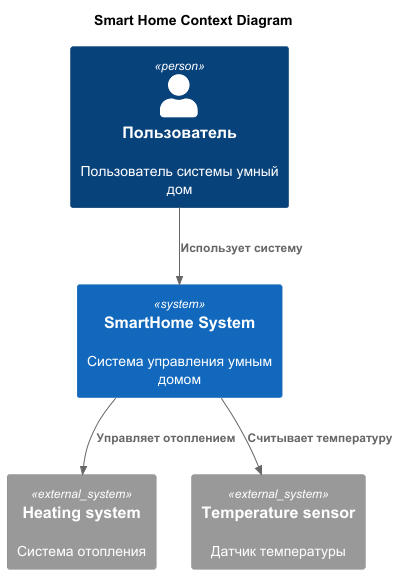

The diagram above was rendered by PlantUML. Its source (embedded in the PNG):
@startuml
title Smart Home Context Diagram

top to bottom direction

!includeurl https://raw.githubusercontent.com/RicardoNiepel/C4-PlantUML/master/C4_Component.puml

Person(user, "Пользователь", "Пользователь системы умный дом")
System(smartHome, "SmartHome System", "Система управления умным домом")

System_Ext(heating, "Heating system", "Система отопления")
System_Ext(tempSensor, "Temperature sensor", "Датчик температуры")

Rel(user, smartHome, "Использует систему")
Rel(smartHome, heating, "Управляет отоплением")
Rel(smartHome, tempSensor, "Считывает температуру")

@enduml